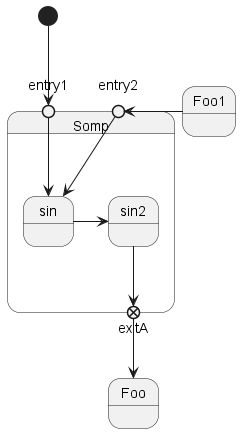

The diagram above was rendered by PlantUML. Its source (embedded in the PNG):
@startuml
state Somp {
  state entry1 <<entryPoint>>
  state entry2 <<entryPoint>>
  state sin
  entry1 --> sin
  entry2 -> sin
  sin -> sin2
  sin2 --> exitA <<exitPoint>>
}

[*] --> entry1
exitA --> Foo
Foo1 -> entry2
@enduml